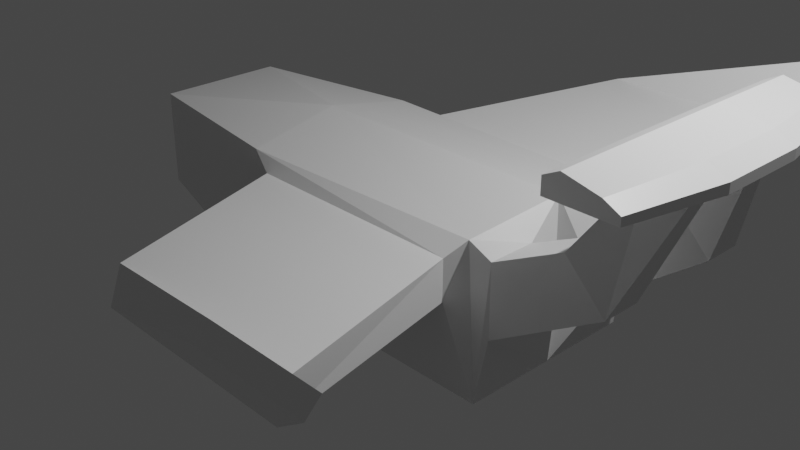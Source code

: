 # Source: gunship.blend  (saved by Blender 2.82.6; exported with 4.5.12 LTS)
import bpy
from mathutils import Matrix  # noqa: F401  (used for matrix-valued properties, if any)

bpy.ops.wm.read_factory_settings(use_empty=True)
scene = bpy.context.scene
scene.name = 'Scene'

# ---- collections
col_collection = bpy.data.collections.new('Collection'); scene.collection.children.link(col_collection)

# ---- materials (node trees are filled in below, after node groups)
mat_material = bpy.data.materials.new('Material')
mat_material.alpha_threshold = 0.0
mat_material.use_transparent_shadow = False
mat_material.line_color = (0.0, 0.0, 0.0, 1.0)

# ---- material node trees
mat_material.use_nodes = True; mat_material.node_tree.nodes.clear()
_N = mat_material.node_tree.nodes; _L = mat_material.node_tree.links
n0 = _N.new('ShaderNodeOutputMaterial'); n0.name = 'Material Output'; n0.location = (300, 300)
n1 = _N.new('ShaderNodeBsdfPrincipled'); n1.name = 'Principled BSDF'; n1.location = (10, 300)
n1.distribution = 'GGX'
n1.subsurface_method = 'BURLEY'
n1.inputs[2].default_value = 0.4
n1.inputs[3].default_value = 1.45
n1.inputs[27].default_value = (0.0, 0.0, 0.0, 1.0)
n1.inputs[28].default_value = 1.0
_L.new(n1.outputs[0], n0.inputs[0])
n0.is_active_output = True

# ---- world
world_world = bpy.data.worlds.new('World'); scene.world = world_world
world_world.use_nodes = True; world_world.node_tree.nodes.clear()
_N = world_world.node_tree.nodes; _L = world_world.node_tree.links
n0 = _N.new('ShaderNodeOutputWorld'); n0.name = 'World Output'; n0.location = (300, 300)
n1 = _N.new('ShaderNodeBackground'); n1.name = 'Background'; n1.location = (10, 300)
n1.inputs[0].default_value = (0.05088, 0.05088, 0.05088, 1.0)
_L.new(n1.outputs[0], n0.inputs[0])
n0.is_active_output = True
world_world.color = (0.05088, 0.05088, 0.05088)
world_world.use_sun_shadow = False
world_world.sun_shadow_jitter_overblur = 0.0

# ---- cameras
cam_camera = bpy.data.cameras.new('Camera')
cam_camera.clip_end = 100.0
cam_camera.ortho_scale = 7.314

# ---- lights
light_light = bpy.data.lights.new('Light', 'POINT')
light_light.transmission_factor = 0.0
light_light.energy = 1000.0
light_light.shadow_soft_size = 0.1
light_light.shadow_maximum_resolution = 0.006
light_light.use_absolute_resolution = True

# ---- meshes
me_cube = bpy.data.meshes.new('Cube')
me_cube.from_pydata([(1.8, 0.9, 1.0), (2.0, 1.0, -1.0), (-0.7, 1.1, 0.2533), (1.7, 1.1, 0.2533), (-1.0, 1.0, 1.0), (-1.0, 1.0, -1.0), (2.38, 3.365, 0.5632), (0.22, 3.365, 0.5632), (-3.0, 0.7, -0.4333), (-0.7, 1.1, 0.8133), (1.7, 1.1, 0.8133), (-3.0, 0.7, 0.9667), (-1.0, 0.0, -1.0), (2.0, 0.0, 1.267), (-1.0, 0.0, 1.267), (2.0, 0.0, -1.0), (-3.0, 0.0, -0.4333), (-3.0, 0.0, 0.9667), (0.22, 3.235, 1.037), (2.38, 3.235, 1.037), (3.34, 3.867, 1.644), (2.26, 3.867, 1.644), (2.26, 3.733, 1.822), (3.34, 3.733, 1.822), (2.1, 0.95, 0.9), (2.1, 0.95, -0.1), (2.1, 0.45, 0.9), (2.3, 0.35, -0.1), (2.788, 0.9, 1.35), (3.212, 0.9, 0.7838), (2.788, 0.5, 1.35), (3.212, 0.5, 0.7838), (3.175, 0.45, 2.267), (3.625, 0.45, 2.267), (3.175, 0.25, 2.267), (3.625, 0.25, 2.267), (3.175, 0.45, 2.667), (3.625, 0.45, 2.533), (3.175, 0.25, 2.667), (3.625, 0.25, 2.533), (2.975, 0.45, 2.267), (2.975, 0.25, 2.267), (2.975, 0.45, 2.533), (2.975, 0.25, 2.533), (3.825, 0.45, 2.267), (3.825, 0.25, 2.267), (3.825, 0.45, 2.4), (3.825, 0.25, 2.4), (3.12, 1.45, 2.293), (3.48, 1.45, 2.293), (3.12, 1.45, 2.613), (3.48, 1.45, 2.507), (2.96, 1.45, 2.293), (2.96, 1.45, 2.507), (3.64, 1.45, 2.293), (3.64, 1.45, 2.4), (3.175, 0.0, 2.267), (3.625, 0.0, 2.267), (3.175, 0.0, 2.667), (3.625, 0.0, 2.533), (2.975, 0.0, 2.267), (2.975, 0.0, 2.533), (3.825, 0.0, 2.267), (3.825, 0.0, 2.4)], [], [(3, 2, 7, 6), (9, 10, 19, 18), (1, 5, 2, 3), (5, 4, 9, 2), (2, 9, 18, 7), (4, 0, 10, 9), (16, 17, 11, 8), (14, 4, 11, 17), (4, 5, 8, 11), (10, 3, 6, 19), (6, 7, 21, 20), (0, 1, 3, 10), (0, 13, 26, 24), (5, 1, 15, 12), (5, 12, 16, 8), (0, 4, 14, 13), (21, 22, 23, 20), (18, 19, 23, 22), (7, 18, 22, 21), (19, 6, 20, 23), (25, 24, 28, 29), (13, 15, 27, 26), (1, 0, 24, 25), (15, 1, 25, 27), (30, 31, 35, 34), (26, 27, 31, 30), (27, 25, 29, 31), (24, 26, 30, 28), (32, 34, 41, 40), (31, 29, 33, 35), (28, 30, 34, 32), (29, 28, 32, 33), (37, 36, 38, 39), (33, 32, 48, 49), (41, 34, 56, 60), (39, 38, 58, 59), (40, 41, 43, 42), (42, 36, 50, 53), (35, 45, 62, 57), (38, 36, 42, 43), (45, 44, 46, 47), (37, 39, 47, 46), (46, 44, 54, 55), (35, 33, 44, 45), (49, 48, 50, 51), (50, 48, 52, 53), (49, 51, 55, 54), (44, 33, 49, 54), (32, 40, 52, 48), (37, 46, 55, 51), (36, 37, 51, 50), (40, 42, 53, 52), (56, 57, 59, 58), (59, 57, 62, 63), (56, 58, 61, 60), (47, 39, 59, 63), (43, 41, 60, 61), (45, 47, 63, 62), (34, 35, 57, 56), (38, 43, 61, 58)])
_uv = me_cube.uv_layers.new(name='UVMap')
_uv.uv.foreach_set('vector', [0.375, 0.5, 0.125, 0.5, 0.125, 0.5, 0.375, 0.5, 0.875, 0.5, 0.625, 0.5, 0.625, 0.5, 0.875, 0.5, 0.375, 0.5, 0.125, 0.5, 0.125, 0.5, 0.375, 0.5, 0.375, 0.25, 0.625, 0.25, 0.625, 0.25, 0.375, 0.25, 0.375, 0.25, 0.625, 0.25, 0.625, 0.25, 0.375, 0.25, 0.875, 0.5, 0.625, 0.5, 0.625, 0.5, 0.875, 0.5, 0.375, 0.125, 0.625, 0.125, 0.625, 0.25, 0.375, 0.25, 0.875, 0.625, 0.875, 0.5, 0.875, 0.5, 0.875, 0.625, 0.625, 0.25, 0.375, 0.25, 0.375, 0.25, 0.625, 0.25, 0.625, 0.5, 0.375, 0.5, 0.375, 0.5, 0.625, 0.5, 0.375, 0.5, 0.125, 0.5, 0.125, 0.5, 0.375, 0.5, 0.625, 0.5, 0.375, 0.5, 0.375, 0.5, 0.625, 0.5, 0.625, 0.5, 0.625, 0.625, 0.625, 0.625, 0.625, 0.5, 0.125, 0.5, 0.375, 0.5, 0.375, 0.625, 0.125, 0.625, 0.125, 0.5, 0.125, 0.625, 0.125, 0.625, 0.125, 0.5, 0.625, 0.5, 0.875, 0.5, 0.875, 0.625, 0.625, 0.625, 0.375, 0.25, 0.625, 0.25, 0.625, 0.5, 0.375, 0.5, 0.875, 0.5, 0.625, 0.5, 0.625, 0.5, 0.875, 0.5, 0.375, 0.25, 0.625, 0.25, 0.625, 0.25, 0.375, 0.25, 0.625, 0.5, 0.375, 0.5, 0.375, 0.5, 0.625, 0.5, 0.375, 0.5, 0.625, 0.5, 0.625, 0.5, 0.375, 0.5, 0.0, 0.0, 0.0, 0.0, 0.0, 0.0, 0.0, 0.0, 0.375, 0.5, 0.625, 0.5, 0.625, 0.5, 0.375, 0.5, 0.375, 0.625, 0.375, 0.5, 0.375, 0.5, 0.375, 0.625, 0.0, 0.0, 0.0, 0.0, 0.0, 0.0, 0.0, 0.0, 0.0, 0.0, 0.0, 0.0, 0.0, 0.0, 0.0, 0.0, 0.375, 0.625, 0.375, 0.5, 0.375, 0.5, 0.375, 0.625, 0.625, 0.5, 0.625, 0.625, 0.625, 0.625, 0.625, 0.5, 0.625, 0.5, 0.625, 0.625, 0.625, 0.625, 0.625, 0.5, 0.375, 0.625, 0.375, 0.5, 0.375, 0.5, 0.375, 0.625, 0.625, 0.5, 0.625, 0.625, 0.625, 0.625, 0.625, 0.5, 0.375, 0.5, 0.625, 0.5, 0.625, 0.5, 0.375, 0.5, 0.375, 0.5, 0.625, 0.5, 0.625, 0.625, 0.375, 0.625, 0.375, 0.5, 0.625, 0.5, 0.625, 0.5, 0.375, 0.5, 0.625, 0.625, 0.625, 0.625, 0.625, 0.625, 0.625, 0.625, 0.375, 0.625, 0.625, 0.625, 0.625, 0.625, 0.375, 0.625, 0.625, 0.5, 0.625, 0.625, 0.625, 0.625, 0.625, 0.5, 0.625, 0.5, 0.625, 0.5, 0.625, 0.5, 0.625, 0.5, 0.375, 0.625, 0.375, 0.625, 0.375, 0.625, 0.375, 0.625, 0.625, 0.625, 0.625, 0.5, 0.625, 0.5, 0.625, 0.625, 0.375, 0.625, 0.375, 0.5, 0.375, 0.5, 0.375, 0.625, 0.375, 0.5, 0.375, 0.625, 0.375, 0.625, 0.375, 0.5, 0.375, 0.5, 0.375, 0.5, 0.375, 0.5, 0.375, 0.5, 0.375, 0.625, 0.375, 0.5, 0.375, 0.5, 0.375, 0.625, 0.375, 0.5, 0.625, 0.5, 0.625, 0.5, 0.375, 0.5, 0.625, 0.5, 0.625, 0.5, 0.625, 0.5, 0.625, 0.5, 0.375, 0.5, 0.375, 0.5, 0.375, 0.5, 0.375, 0.5, 0.375, 0.5, 0.375, 0.5, 0.375, 0.5, 0.375, 0.5, 0.625, 0.5, 0.625, 0.5, 0.625, 0.5, 0.625, 0.5, 0.375, 0.5, 0.375, 0.5, 0.375, 0.5, 0.375, 0.5, 0.625, 0.5, 0.375, 0.5, 0.375, 0.5, 0.625, 0.5, 0.625, 0.5, 0.625, 0.5, 0.625, 0.5, 0.625, 0.5, 0.0, 0.0, 0.0, 0.0, 0.0, 0.0, 0.0, 0.0, 0.0, 0.0, 0.0, 0.0, 0.0, 0.0, 0.0, 0.0, 0.0, 0.0, 0.0, 0.0, 0.0, 0.0, 0.0, 0.0, 0.375, 0.625, 0.375, 0.625, 0.375, 0.625, 0.375, 0.625, 0.625, 0.625, 0.625, 0.625, 0.625, 0.625, 0.625, 0.625, 0.375, 0.625, 0.375, 0.625, 0.375, 0.625, 0.375, 0.625, 0.0, 0.0, 0.0, 0.0, 0.0, 0.0, 0.0, 0.0, 0.625, 0.625, 0.625, 0.625, 0.625, 0.625, 0.625, 0.625])
me_cube.materials.append(mat_material)
me_cube.use_remesh_preserve_volume = False
me_cube.use_remesh_preserve_attributes = False
me_cube.use_mirror_vertex_groups = False
me_cube.update()

# ---- objects
ob_cube = bpy.data.objects.new('Cube', me_cube)
ob_light = bpy.data.objects.new('Light', light_light)
ob_camera = bpy.data.objects.new('Camera', cam_camera)

# ---- transforms, parenting, visibility, modifiers, constraints
ob_cube.location = (0.0, 0.0, 0.0)
ob_cube.scale = (1.0, 1.0, 0.75)
ob_cube.lock_rotations_4d = False
ob_cube.empty_display_type = 'ARROWS'
ob_cube.lineart.crease_threshold = 0.0
_m = ob_cube.modifiers.new('Mirror', 'MIRROR')
_m.use_axis = (False, True, False)
_m.use_clip = True
ob_light.location = (4.076, 1.005, 5.904)
ob_light.rotation_euler = (0.6503, 0.05522, 1.866)
ob_light.lock_rotations_4d = False
ob_light.empty_display_type = 'ARROWS'
ob_light.color = (0.0, 0.0, 0.0, 0.0)
ob_light.lineart.crease_threshold = 0.0
ob_camera.location = (7.359, -6.926, 4.958)
ob_camera.rotation_euler = (1.109, 0.0, 0.8149)
ob_camera.lock_rotations_4d = False
ob_camera.empty_display_type = 'ARROWS'
ob_camera.color = (0.0, 0.0, 0.0, 0.0)
ob_camera.display_type = 'WIRE'
ob_camera.lineart.crease_threshold = 0.0

# ---- collection membership
col_collection.objects.link(ob_cube)
col_collection.objects.link(ob_light)
col_collection.objects.link(ob_camera)

# ---- scene / render settings (as saved in the file)
scene.camera = ob_camera
scene.frame_start = 1; scene.frame_end = 250; scene.frame_set(1)
scene.render.engine = 'BLENDER_EEVEE_NEXT'
scene.cycles.use_denoising = False
scene.cycles.samples = 128
scene.cycles.sampling_pattern = 'TABULATED_SOBOL'
scene.cycles.use_adaptive_sampling = False
scene.cycles.use_light_tree = False
scene.view_settings.view_transform = 'Filmic'
bpy.context.view_layer.update()
